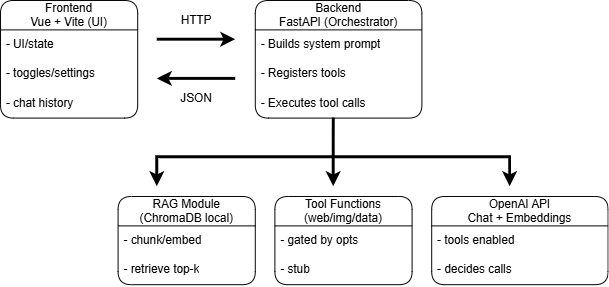

The diagram above was exported from draw.io. Its source (the exported page's mxGraphModel, read from the mxfile embedded in the PNG):
<mxGraphModel dx="983" dy="512" grid="1" gridSize="10" guides="1" tooltips="1" connect="1" arrows="1" fold="1" page="1" pageScale="1" pageWidth="850" pageHeight="1100" math="0" shadow="0">
  <root>
    <mxCell id="0" />
    <mxCell id="1" parent="0" />
    <mxCell id="FAeAC9ntH_Zxc1IRVJ2T-2" parent="1" style="swimlane;fontStyle=0;childLayout=stackLayout;horizontal=1;startSize=30;horizontalStack=0;resizeParent=1;resizeParentMax=0;resizeLast=0;collapsible=1;marginBottom=0;whiteSpace=wrap;html=1;rounded=1;" value="Frontend&lt;br&gt;Vue + Vite (UI)" vertex="1">
      <mxGeometry height="120" width="140" x="40" y="240" as="geometry" />
    </mxCell>
    <mxCell id="FAeAC9ntH_Zxc1IRVJ2T-3" parent="FAeAC9ntH_Zxc1IRVJ2T-2" style="text;strokeColor=none;fillColor=none;align=left;verticalAlign=middle;spacingLeft=4;spacingRight=4;overflow=hidden;points=[[0,0.5],[1,0.5]];portConstraint=eastwest;rotatable=0;whiteSpace=wrap;html=1;" value="- UI/state" vertex="1">
      <mxGeometry height="30" width="140" y="30" as="geometry" />
    </mxCell>
    <mxCell id="FAeAC9ntH_Zxc1IRVJ2T-4" parent="FAeAC9ntH_Zxc1IRVJ2T-2" style="text;strokeColor=none;fillColor=none;align=left;verticalAlign=middle;spacingLeft=4;spacingRight=4;overflow=hidden;points=[[0,0.5],[1,0.5]];portConstraint=eastwest;rotatable=0;whiteSpace=wrap;html=1;" value="- toggles/settings" vertex="1">
      <mxGeometry height="30" width="140" y="60" as="geometry" />
    </mxCell>
    <mxCell id="FAeAC9ntH_Zxc1IRVJ2T-5" parent="FAeAC9ntH_Zxc1IRVJ2T-2" style="text;strokeColor=none;fillColor=none;align=left;verticalAlign=middle;spacingLeft=4;spacingRight=4;overflow=hidden;points=[[0,0.5],[1,0.5]];portConstraint=eastwest;rotatable=0;whiteSpace=wrap;html=1;" value="- chat history" vertex="1">
      <mxGeometry height="30" width="140" y="90" as="geometry" />
    </mxCell>
    <mxCell id="FAeAC9ntH_Zxc1IRVJ2T-6" parent="1" style="swimlane;fontStyle=0;childLayout=stackLayout;horizontal=1;startSize=30;horizontalStack=0;resizeParent=1;resizeParentMax=0;resizeLast=0;collapsible=1;marginBottom=0;whiteSpace=wrap;html=1;rounded=1;" value="Backend&lt;br&gt;FastAPI (Orchestrator)" vertex="1">
      <mxGeometry height="120" width="170" x="300" y="240" as="geometry" />
    </mxCell>
    <mxCell id="FAeAC9ntH_Zxc1IRVJ2T-7" parent="FAeAC9ntH_Zxc1IRVJ2T-6" style="text;strokeColor=none;fillColor=none;align=left;verticalAlign=middle;spacingLeft=4;spacingRight=4;overflow=hidden;points=[[0,0.5],[1,0.5]];portConstraint=eastwest;rotatable=0;whiteSpace=wrap;html=1;" value="- Builds system prompt" vertex="1">
      <mxGeometry height="30" width="170" y="30" as="geometry" />
    </mxCell>
    <mxCell id="FAeAC9ntH_Zxc1IRVJ2T-8" parent="FAeAC9ntH_Zxc1IRVJ2T-6" style="text;strokeColor=none;fillColor=none;align=left;verticalAlign=middle;spacingLeft=4;spacingRight=4;overflow=hidden;points=[[0,0.5],[1,0.5]];portConstraint=eastwest;rotatable=0;whiteSpace=wrap;html=1;" value="- Registers tools" vertex="1">
      <mxGeometry height="30" width="170" y="60" as="geometry" />
    </mxCell>
    <mxCell id="FAeAC9ntH_Zxc1IRVJ2T-9" parent="FAeAC9ntH_Zxc1IRVJ2T-6" style="text;strokeColor=none;fillColor=none;align=left;verticalAlign=middle;spacingLeft=4;spacingRight=4;overflow=hidden;points=[[0,0.5],[1,0.5]];portConstraint=eastwest;rotatable=0;whiteSpace=wrap;html=1;" value="- Executes tool calls" vertex="1">
      <mxGeometry height="30" width="170" y="90" as="geometry" />
    </mxCell>
    <mxCell id="FAeAC9ntH_Zxc1IRVJ2T-10" parent="1" style="swimlane;fontStyle=0;childLayout=stackLayout;horizontal=1;startSize=30;horizontalStack=0;resizeParent=1;resizeParentMax=0;resizeLast=0;collapsible=1;marginBottom=0;whiteSpace=wrap;html=1;rounded=1;glass=0;spacingBottom=0;spacingLeft=0;spacingRight=0;spacing=2;" value="RAG Module&lt;div&gt;(ChromaDB local)&lt;/div&gt;" vertex="1">
      <mxGeometry height="90" width="140" x="160" y="440" as="geometry" />
    </mxCell>
    <mxCell id="FAeAC9ntH_Zxc1IRVJ2T-11" parent="FAeAC9ntH_Zxc1IRVJ2T-10" style="text;strokeColor=none;fillColor=none;align=left;verticalAlign=middle;spacingLeft=4;spacingRight=4;overflow=hidden;points=[[0,0.5],[1,0.5]];portConstraint=eastwest;rotatable=0;whiteSpace=wrap;html=1;" value="- chunk/embed" vertex="1">
      <mxGeometry height="30" width="140" y="30" as="geometry" />
    </mxCell>
    <mxCell id="FAeAC9ntH_Zxc1IRVJ2T-12" parent="FAeAC9ntH_Zxc1IRVJ2T-10" style="text;strokeColor=none;fillColor=none;align=left;verticalAlign=middle;spacingLeft=4;spacingRight=4;overflow=hidden;points=[[0,0.5],[1,0.5]];portConstraint=eastwest;rotatable=0;whiteSpace=wrap;html=1;" value="- retrieve top-k" vertex="1">
      <mxGeometry height="30" width="140" y="60" as="geometry" />
    </mxCell>
    <mxCell id="FAeAC9ntH_Zxc1IRVJ2T-14" parent="1" style="swimlane;fontStyle=0;childLayout=stackLayout;horizontal=1;startSize=30;horizontalStack=0;resizeParent=1;resizeParentMax=0;resizeLast=0;collapsible=1;marginBottom=0;whiteSpace=wrap;html=1;rounded=1;" value="Tool Functions&lt;br&gt;&lt;div&gt;(web/img/data)&lt;/div&gt;" vertex="1">
      <mxGeometry height="90" width="140" x="320" y="440" as="geometry" />
    </mxCell>
    <mxCell id="FAeAC9ntH_Zxc1IRVJ2T-15" parent="FAeAC9ntH_Zxc1IRVJ2T-14" style="text;strokeColor=none;fillColor=none;align=left;verticalAlign=middle;spacingLeft=4;spacingRight=4;overflow=hidden;points=[[0,0.5],[1,0.5]];portConstraint=eastwest;rotatable=0;whiteSpace=wrap;html=1;" value="- gated by opts" vertex="1">
      <mxGeometry height="30" width="140" y="30" as="geometry" />
    </mxCell>
    <mxCell id="FAeAC9ntH_Zxc1IRVJ2T-16" parent="FAeAC9ntH_Zxc1IRVJ2T-14" style="text;strokeColor=none;fillColor=none;align=left;verticalAlign=middle;spacingLeft=4;spacingRight=4;overflow=hidden;points=[[0,0.5],[1,0.5]];portConstraint=eastwest;rotatable=0;whiteSpace=wrap;html=1;" value="- stub" vertex="1">
      <mxGeometry height="30" width="140" y="60" as="geometry" />
    </mxCell>
    <mxCell id="FAeAC9ntH_Zxc1IRVJ2T-17" parent="1" style="swimlane;fontStyle=0;childLayout=stackLayout;horizontal=1;startSize=30;horizontalStack=0;resizeParent=1;resizeParentMax=0;resizeLast=0;collapsible=1;marginBottom=0;whiteSpace=wrap;html=1;rounded=1;" value="&lt;div&gt;OpenAI API&lt;br&gt;Chat + Embeddings&lt;/div&gt;" vertex="1">
      <mxGeometry height="90" width="180" x="480" y="440" as="geometry" />
    </mxCell>
    <mxCell id="FAeAC9ntH_Zxc1IRVJ2T-18" parent="FAeAC9ntH_Zxc1IRVJ2T-17" style="text;strokeColor=none;fillColor=none;align=left;verticalAlign=middle;spacingLeft=4;spacingRight=4;overflow=hidden;points=[[0,0.5],[1,0.5]];portConstraint=eastwest;rotatable=0;whiteSpace=wrap;html=1;" value="- tools enabled" vertex="1">
      <mxGeometry height="30" width="180" y="30" as="geometry" />
    </mxCell>
    <mxCell id="FAeAC9ntH_Zxc1IRVJ2T-19" parent="FAeAC9ntH_Zxc1IRVJ2T-17" style="text;strokeColor=none;fillColor=none;align=left;verticalAlign=middle;spacingLeft=4;spacingRight=4;overflow=hidden;points=[[0,0.5],[1,0.5]];portConstraint=eastwest;rotatable=0;whiteSpace=wrap;html=1;" value="- decides calls" vertex="1">
      <mxGeometry height="30" width="180" y="60" as="geometry" />
    </mxCell>
    <mxCell id="FAeAC9ntH_Zxc1IRVJ2T-21" edge="1" parent="1" style="endArrow=classic;html=1;rounded=0;strokeWidth=3;" value="">
      <mxGeometry height="50" relative="1" width="50" as="geometry">
        <mxPoint x="200" y="280" as="sourcePoint" />
        <mxPoint x="280" y="280" as="targetPoint" />
      </mxGeometry>
    </mxCell>
    <mxCell id="FAeAC9ntH_Zxc1IRVJ2T-22" edge="1" parent="1" style="endArrow=classic;html=1;rounded=0;strokeWidth=3;" value="">
      <mxGeometry height="50" relative="1" width="50" as="geometry">
        <mxPoint x="280" y="320" as="sourcePoint" />
        <mxPoint x="200" y="320" as="targetPoint" />
      </mxGeometry>
    </mxCell>
    <mxCell id="FAeAC9ntH_Zxc1IRVJ2T-23" parent="1" style="text;html=1;whiteSpace=wrap;strokeColor=none;fillColor=none;align=center;verticalAlign=middle;rounded=0;" value="HTTP" vertex="1">
      <mxGeometry height="20" width="60" x="210" y="250" as="geometry" />
    </mxCell>
    <mxCell id="FAeAC9ntH_Zxc1IRVJ2T-24" parent="1" style="text;html=1;whiteSpace=wrap;strokeColor=none;fillColor=none;align=center;verticalAlign=middle;rounded=0;" value="JSON" vertex="1">
      <mxGeometry height="20" width="60" x="210" y="330" as="geometry" />
    </mxCell>
    <mxCell id="FAeAC9ntH_Zxc1IRVJ2T-25" edge="1" parent="1" style="endArrow=classic;html=1;rounded=0;strokeWidth=3;" value="">
      <mxGeometry height="50" relative="1" width="50" as="geometry">
        <Array as="points">
          <mxPoint x="560" y="400" />
        </Array>
        <mxPoint x="380" y="400" as="sourcePoint" />
        <mxPoint x="560" y="430" as="targetPoint" />
      </mxGeometry>
    </mxCell>
    <mxCell id="FAeAC9ntH_Zxc1IRVJ2T-26" edge="1" parent="1" style="endArrow=classic;html=1;rounded=0;strokeWidth=3;" value="">
      <mxGeometry height="50" relative="1" width="50" as="geometry">
        <Array as="points">
          <mxPoint x="200" y="400" />
        </Array>
        <mxPoint x="380" y="400" as="sourcePoint" />
        <mxPoint x="200" y="430" as="targetPoint" />
      </mxGeometry>
    </mxCell>
    <mxCell id="FAeAC9ntH_Zxc1IRVJ2T-27" edge="1" parent="1" style="endArrow=classic;html=1;rounded=0;strokeWidth=3;" value="">
      <mxGeometry height="50" relative="1" width="50" as="geometry">
        <Array as="points">
          <mxPoint x="380" y="430" />
        </Array>
        <mxPoint x="380" y="400" as="sourcePoint" />
        <mxPoint x="380" y="430" as="targetPoint" />
      </mxGeometry>
    </mxCell>
    <mxCell id="FAeAC9ntH_Zxc1IRVJ2T-28" edge="1" parent="1" source="FAeAC9ntH_Zxc1IRVJ2T-9" style="endArrow=none;html=1;rounded=0;exitX=0.471;exitY=1;exitDx=0;exitDy=0;exitPerimeter=0;strokeWidth=3;" value="">
      <mxGeometry height="50" relative="1" width="50" as="geometry">
        <mxPoint x="380" y="370" as="sourcePoint" />
        <mxPoint x="380" y="400" as="targetPoint" />
      </mxGeometry>
    </mxCell>
  </root>
</mxGraphModel>